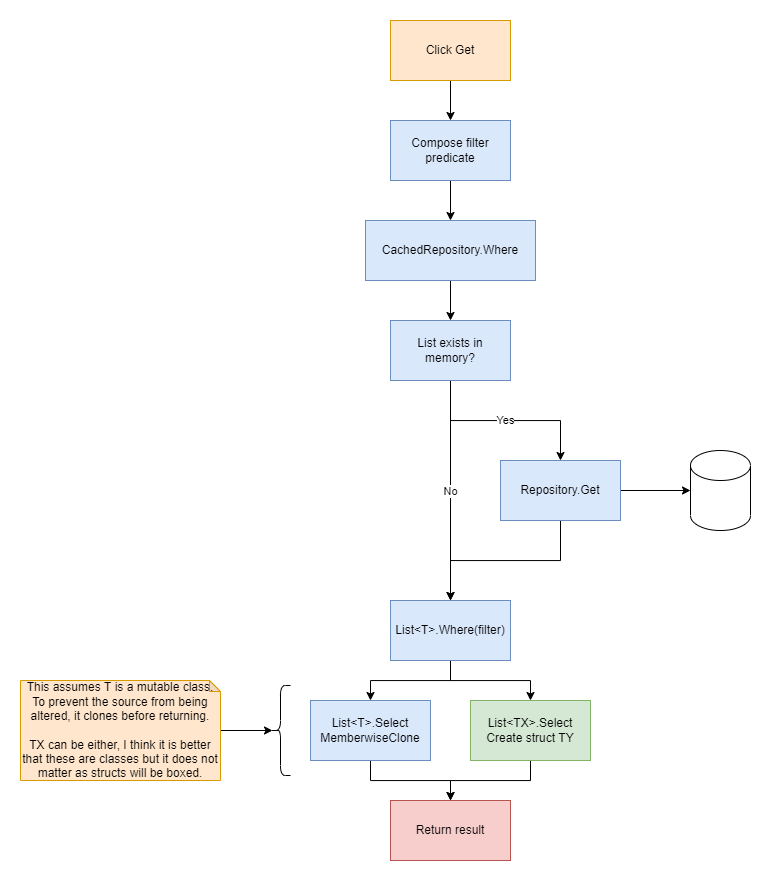

The diagram above was exported from draw.io. Its source (the exported page's mxGraphModel, read from the mxfile embedded in the PNG):
<mxGraphModel dx="1770" dy="1441" grid="1" gridSize="10" guides="1" tooltips="1" connect="1" arrows="1" fold="1" page="1" pageScale="1" pageWidth="850" pageHeight="1100" math="0" shadow="0">
  <root>
    <mxCell id="0" />
    <mxCell id="1" parent="0" />
    <mxCell id="DVhFAL-xq-SNo6TOxeuf-4" style="edgeStyle=orthogonalEdgeStyle;rounded=0;orthogonalLoop=1;jettySize=auto;html=1;" edge="1" parent="1" source="DVhFAL-xq-SNo6TOxeuf-1" target="DVhFAL-xq-SNo6TOxeuf-2">
      <mxGeometry relative="1" as="geometry" />
    </mxCell>
    <mxCell id="DVhFAL-xq-SNo6TOxeuf-1" value="Click Get" style="rounded=0;whiteSpace=wrap;html=1;fillColor=#ffe6cc;strokeColor=#d79b00;" vertex="1" parent="1">
      <mxGeometry x="80" y="360" width="120" height="60" as="geometry" />
    </mxCell>
    <mxCell id="DVhFAL-xq-SNo6TOxeuf-5" style="edgeStyle=orthogonalEdgeStyle;rounded=0;orthogonalLoop=1;jettySize=auto;html=1;" edge="1" parent="1" source="DVhFAL-xq-SNo6TOxeuf-2" target="DVhFAL-xq-SNo6TOxeuf-3">
      <mxGeometry relative="1" as="geometry" />
    </mxCell>
    <mxCell id="DVhFAL-xq-SNo6TOxeuf-2" value="Compose filter predicate" style="rounded=0;whiteSpace=wrap;html=1;fillColor=#dae8fc;strokeColor=#6c8ebf;" vertex="1" parent="1">
      <mxGeometry x="80" y="460" width="120" height="60" as="geometry" />
    </mxCell>
    <mxCell id="DVhFAL-xq-SNo6TOxeuf-8" style="edgeStyle=orthogonalEdgeStyle;rounded=0;orthogonalLoop=1;jettySize=auto;html=1;entryX=0.5;entryY=0;entryDx=0;entryDy=0;" edge="1" parent="1" source="DVhFAL-xq-SNo6TOxeuf-3" target="DVhFAL-xq-SNo6TOxeuf-7">
      <mxGeometry relative="1" as="geometry" />
    </mxCell>
    <mxCell id="DVhFAL-xq-SNo6TOxeuf-3" value="CachedRepository.Where" style="rounded=0;whiteSpace=wrap;html=1;fillColor=#dae8fc;strokeColor=#6c8ebf;" vertex="1" parent="1">
      <mxGeometry x="55" y="560" width="170" height="60" as="geometry" />
    </mxCell>
    <mxCell id="DVhFAL-xq-SNo6TOxeuf-10" value="Yes" style="edgeStyle=orthogonalEdgeStyle;rounded=0;orthogonalLoop=1;jettySize=auto;html=1;" edge="1" parent="1" source="DVhFAL-xq-SNo6TOxeuf-7" target="DVhFAL-xq-SNo6TOxeuf-9">
      <mxGeometry relative="1" as="geometry" />
    </mxCell>
    <mxCell id="DVhFAL-xq-SNo6TOxeuf-13" value="No" style="edgeStyle=orthogonalEdgeStyle;rounded=0;orthogonalLoop=1;jettySize=auto;html=1;" edge="1" parent="1" source="DVhFAL-xq-SNo6TOxeuf-7" target="DVhFAL-xq-SNo6TOxeuf-11">
      <mxGeometry relative="1" as="geometry" />
    </mxCell>
    <mxCell id="DVhFAL-xq-SNo6TOxeuf-7" value="List exists in memory?" style="rounded=0;whiteSpace=wrap;html=1;fillColor=#dae8fc;strokeColor=#6c8ebf;" vertex="1" parent="1">
      <mxGeometry x="80" y="660" width="120" height="60" as="geometry" />
    </mxCell>
    <mxCell id="DVhFAL-xq-SNo6TOxeuf-12" style="edgeStyle=orthogonalEdgeStyle;rounded=0;orthogonalLoop=1;jettySize=auto;html=1;" edge="1" parent="1" source="DVhFAL-xq-SNo6TOxeuf-9" target="DVhFAL-xq-SNo6TOxeuf-11">
      <mxGeometry relative="1" as="geometry" />
    </mxCell>
    <mxCell id="DVhFAL-xq-SNo6TOxeuf-16" style="edgeStyle=orthogonalEdgeStyle;rounded=0;orthogonalLoop=1;jettySize=auto;html=1;" edge="1" parent="1" source="DVhFAL-xq-SNo6TOxeuf-9" target="DVhFAL-xq-SNo6TOxeuf-15">
      <mxGeometry relative="1" as="geometry" />
    </mxCell>
    <mxCell id="DVhFAL-xq-SNo6TOxeuf-9" value="Repository.Get" style="rounded=0;whiteSpace=wrap;html=1;fillColor=#dae8fc;strokeColor=#6c8ebf;" vertex="1" parent="1">
      <mxGeometry x="190" y="800" width="120" height="60" as="geometry" />
    </mxCell>
    <mxCell id="DVhFAL-xq-SNo6TOxeuf-21" style="edgeStyle=orthogonalEdgeStyle;rounded=0;orthogonalLoop=1;jettySize=auto;html=1;" edge="1" parent="1" source="DVhFAL-xq-SNo6TOxeuf-11" target="DVhFAL-xq-SNo6TOxeuf-19">
      <mxGeometry relative="1" as="geometry" />
    </mxCell>
    <mxCell id="DVhFAL-xq-SNo6TOxeuf-44" style="edgeStyle=orthogonalEdgeStyle;rounded=0;orthogonalLoop=1;jettySize=auto;html=1;" edge="1" parent="1" source="DVhFAL-xq-SNo6TOxeuf-11" target="DVhFAL-xq-SNo6TOxeuf-41">
      <mxGeometry relative="1" as="geometry" />
    </mxCell>
    <mxCell id="DVhFAL-xq-SNo6TOxeuf-11" value="List&amp;lt;T&amp;gt;.Where(filter)" style="rounded=0;whiteSpace=wrap;html=1;fillColor=#dae8fc;strokeColor=#6c8ebf;" vertex="1" parent="1">
      <mxGeometry x="80" y="940" width="120" height="60" as="geometry" />
    </mxCell>
    <mxCell id="DVhFAL-xq-SNo6TOxeuf-15" value="" style="shape=cylinder3;whiteSpace=wrap;html=1;boundedLbl=1;backgroundOutline=1;size=15;" vertex="1" parent="1">
      <mxGeometry x="380" y="790" width="60" height="80" as="geometry" />
    </mxCell>
    <mxCell id="DVhFAL-xq-SNo6TOxeuf-22" style="edgeStyle=orthogonalEdgeStyle;rounded=0;orthogonalLoop=1;jettySize=auto;html=1;entryX=0.5;entryY=0;entryDx=0;entryDy=0;" edge="1" parent="1" source="DVhFAL-xq-SNo6TOxeuf-19" target="DVhFAL-xq-SNo6TOxeuf-20">
      <mxGeometry relative="1" as="geometry" />
    </mxCell>
    <mxCell id="DVhFAL-xq-SNo6TOxeuf-19" value="List&amp;lt;T&amp;gt;.Select MemberwiseClone" style="rounded=0;whiteSpace=wrap;html=1;fillColor=#dae8fc;strokeColor=#6c8ebf;" vertex="1" parent="1">
      <mxGeometry y="1040" width="120" height="60" as="geometry" />
    </mxCell>
    <mxCell id="DVhFAL-xq-SNo6TOxeuf-20" value="Return result" style="rounded=0;whiteSpace=wrap;html=1;fillColor=#f8cecc;strokeColor=#b85450;" vertex="1" parent="1">
      <mxGeometry x="80" y="1140" width="120" height="60" as="geometry" />
    </mxCell>
    <mxCell id="DVhFAL-xq-SNo6TOxeuf-45" style="edgeStyle=orthogonalEdgeStyle;rounded=0;orthogonalLoop=1;jettySize=auto;html=1;" edge="1" parent="1" source="DVhFAL-xq-SNo6TOxeuf-41" target="DVhFAL-xq-SNo6TOxeuf-20">
      <mxGeometry relative="1" as="geometry" />
    </mxCell>
    <mxCell id="DVhFAL-xq-SNo6TOxeuf-41" value="List&amp;lt;TX&amp;gt;.Select Create struct TY" style="rounded=0;whiteSpace=wrap;html=1;fillColor=#d5e8d4;strokeColor=#82b366;" vertex="1" parent="1">
      <mxGeometry x="160" y="1040" width="120" height="60" as="geometry" />
    </mxCell>
    <mxCell id="DVhFAL-xq-SNo6TOxeuf-46" value="" style="shape=curlyBracket;whiteSpace=wrap;html=1;rounded=1;" vertex="1" parent="1">
      <mxGeometry x="-40" y="1025" width="20" height="90" as="geometry" />
    </mxCell>
    <mxCell id="DVhFAL-xq-SNo6TOxeuf-48" style="edgeStyle=orthogonalEdgeStyle;rounded=0;orthogonalLoop=1;jettySize=auto;html=1;entryX=0.1;entryY=0.5;entryDx=0;entryDy=0;entryPerimeter=0;" edge="1" parent="1" source="DVhFAL-xq-SNo6TOxeuf-47" target="DVhFAL-xq-SNo6TOxeuf-46">
      <mxGeometry relative="1" as="geometry" />
    </mxCell>
    <mxCell id="DVhFAL-xq-SNo6TOxeuf-47" value="This assumes T is a mutable class. To prevent the source from being altered, it clones before returning.&lt;br&gt;&lt;br&gt;TX can be either, I think it is better that these are classes but it does not matter as structs will be boxed." style="shape=note;whiteSpace=wrap;html=1;backgroundOutline=1;darkOpacity=0.05;size=11;fillColor=#ffe6cc;strokeColor=#d79b00;" vertex="1" parent="1">
      <mxGeometry x="-290" y="1020" width="200" height="100" as="geometry" />
    </mxCell>
  </root>
</mxGraphModel>